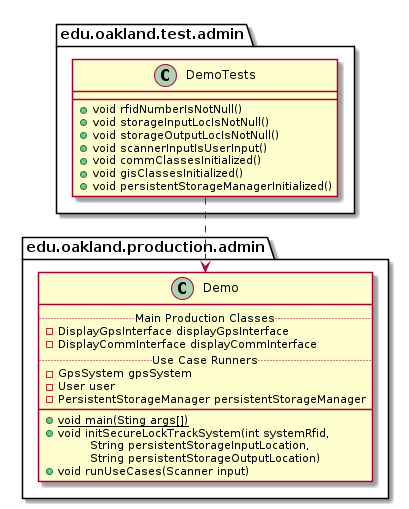

The diagram above was rendered by PlantUML. Its source (embedded in the PNG):
@startuml DemoTests_DirectDependencies


package edu.oakland.test.admin {
    class DemoTests {
        + void rfidNumberIsNotNull()
        + void storageInputLocIsNotNull()
        + void storageOutputLocIsNotNull()
        + void scannerInputIsUserInput()
        + void commClassesInitialized()
        + void gisClassesInitialized()
        + void persistentStorageManagerInitialized()
    }
}



package edu.oakland.production.admin {
    class Demo {
        .. Main Production Classes ..
        - DisplayGpsInterface displayGpsInterface
        - DisplayCommInterface displayCommInterface
        .. Use Case Runners ..
        - GpsSystem gpsSystem
        - User user
        - PersistentStorageManager persistentStorageManager
        __
        {static} + void main(Sting args[])
        + void initSecureLockTrackSystem(int systemRfid,
        \tString persistentStorageInputLocation,
        \tString persistentStorageOutputLocation)
        + void runUseCases(Scanner input)
    }
}

DemoTests ..> Demo



@enduml